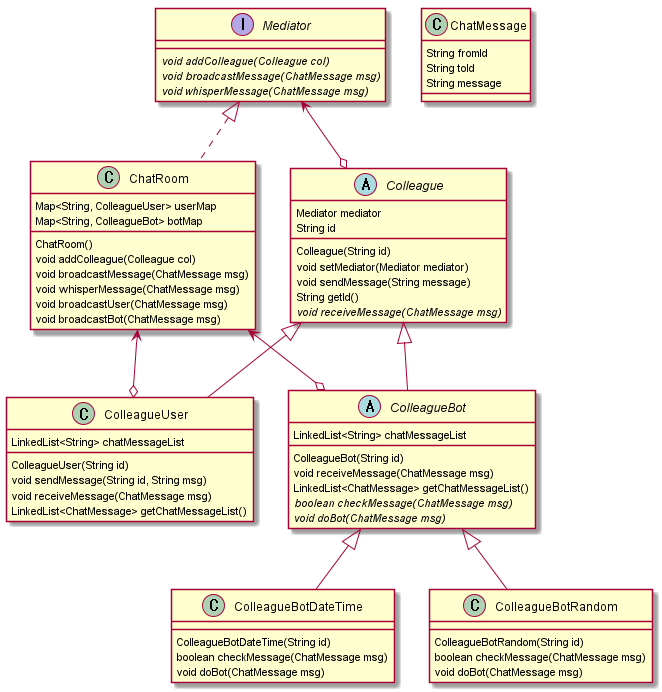

The diagram above was rendered by PlantUML. Its source (embedded in the PNG):
@startuml

interface Mediator {
	{abstract} void addColleague(Colleague col)
	{abstract} void broadcastMessage(ChatMessage msg)
	{abstract} void whisperMessage(ChatMessage msg)
}

class ChatRoom {
	Map<String, ColleagueUser> userMap
	Map<String, ColleagueBot> botMap

	ChatRoom()
	void addColleague(Colleague col)
	void broadcastMessage(ChatMessage msg)
	void whisperMessage(ChatMessage msg)
	void broadcastUser(ChatMessage msg)
	void broadcastBot(ChatMessage msg)
}

abstract class Colleague {
	Mediator mediator
	String id

	Colleague(String id)
	void setMediator(Mediator mediator)
	void sendMessage(String message)
	String getId()
	{abstract} void receiveMessage(ChatMessage msg)
}

class ColleagueUser {
	LinkedList<String> chatMessageList

	ColleagueUser(String id)
	void sendMessage(String id, String msg)
	void receiveMessage(ChatMessage msg)
	LinkedList<ChatMessage> getChatMessageList()
}

abstract class ColleagueBot {
	LinkedList<String> chatMessageList

	ColleagueBot(String id)
	void receiveMessage(ChatMessage msg)
	LinkedList<ChatMessage> getChatMessageList()
	{abstract} boolean checkMessage(ChatMessage msg)
	{abstract} void doBot(ChatMessage msg)
}

class ColleagueBotDateTime {
	ColleagueBotDateTime(String id)
	boolean checkMessage(ChatMessage msg)
	void doBot(ChatMessage msg)
}

class ColleagueBotRandom {
	ColleagueBotRandom(String id)
	boolean checkMessage(ChatMessage msg)
	void doBot(ChatMessage msg)
}

class ChatMessage {
	String fromId
	String toId
	String message
}

Mediator <|.right. ChatRoom
Mediator <-up-o Colleague

Colleague <|-- ColleagueUser
Colleague <|-- ColleagueBot
ColleagueBot <|-- ColleagueBotDateTime
ColleagueBot <|-- ColleagueBotRandom

ChatRoom <--o ColleagueUser
ChatRoom <--o ColleagueBot


@enduml